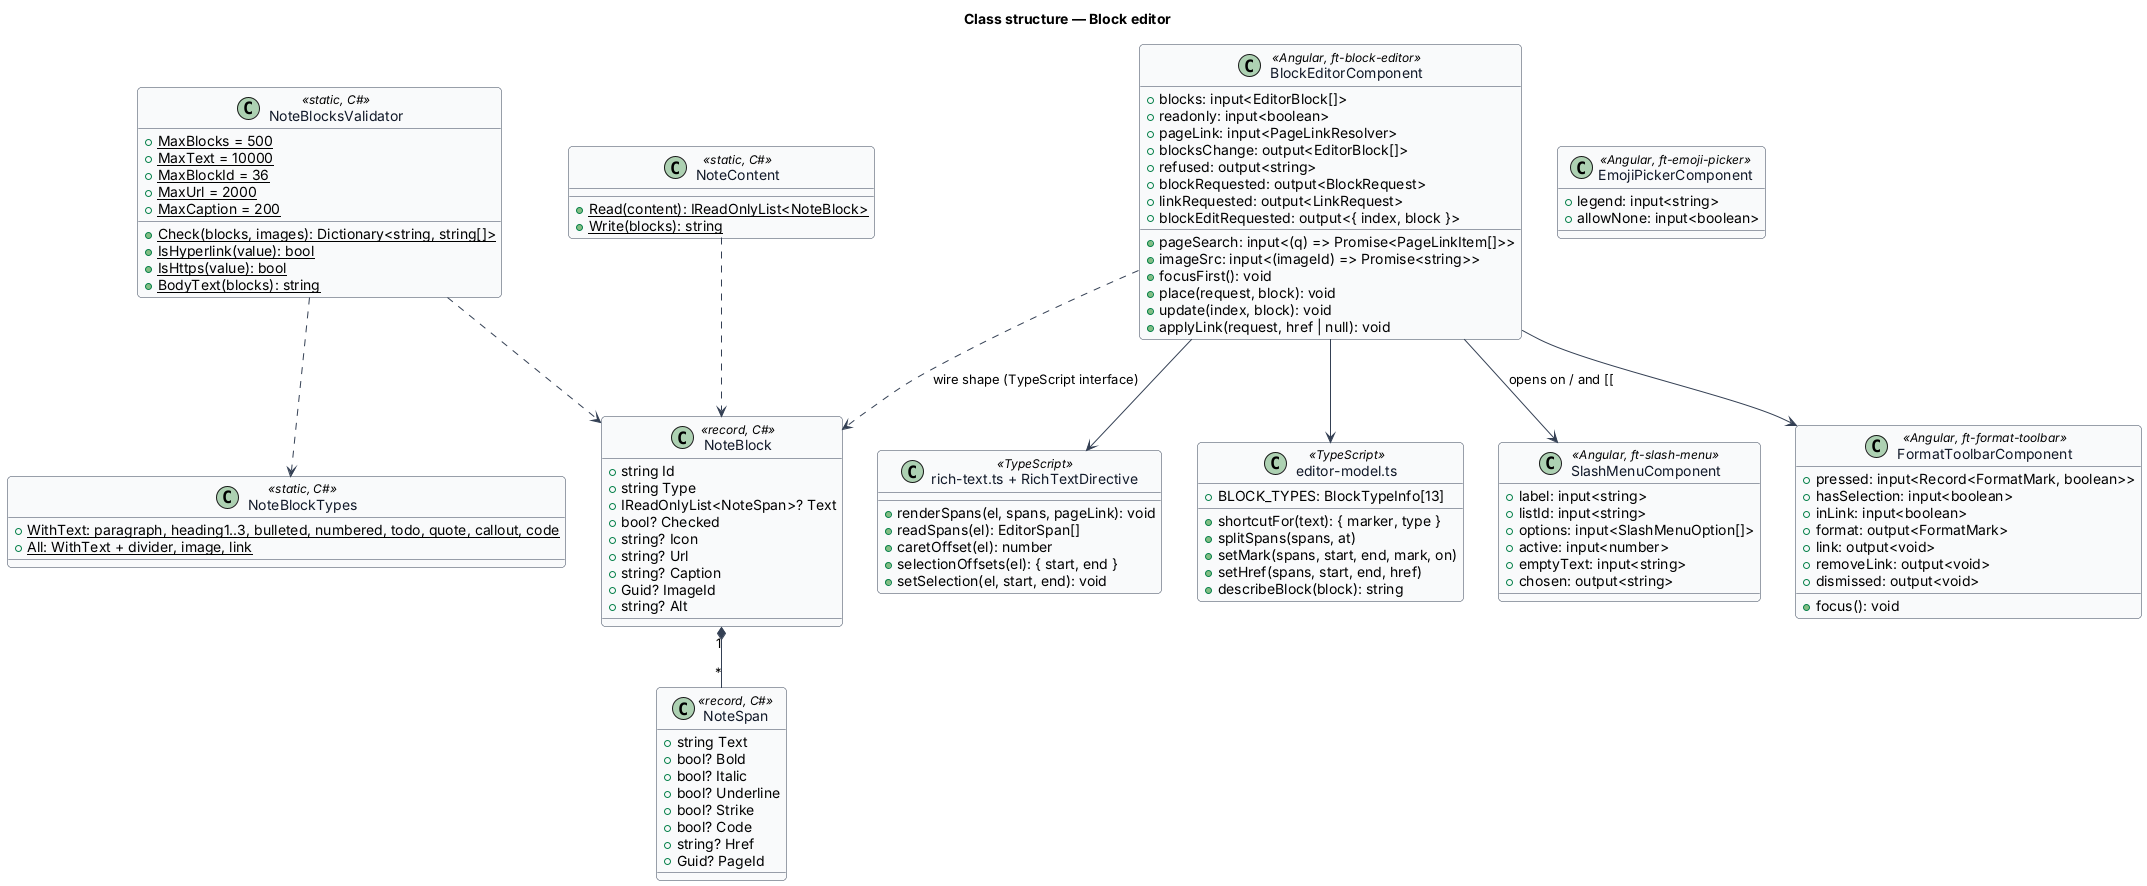

The diagram above was rendered by PlantUML. Its source (embedded in the PNG):
@startuml
skinparam backgroundColor #FFFFFF
skinparam shadowing false
skinparam roundcorner 8
skinparam defaultFontName Arial
skinparam ArrowColor #344054
skinparam class {
  BorderColor #344054
  FontColor #101828
  BackgroundColor #F9FAFB
}
title Class structure — Block editor
class NoteBlock <<record, C#>> {
  +string Id
  +string Type
  +IReadOnlyList<NoteSpan>? Text
  +bool? Checked
  +string? Icon
  +string? Url
  +string? Caption
  +Guid? ImageId
  +string? Alt
}
class NoteSpan <<record, C#>> {
  +string Text
  +bool? Bold
  +bool? Italic
  +bool? Underline
  +bool? Strike
  +bool? Code
  +string? Href
  +Guid? PageId
}
NoteBlock "1" *-- "*" NoteSpan
class NoteBlockTypes <<static, C#>> {
  +{static} WithText: paragraph, heading1..3, bulleted, numbered, todo, quote, callout, code
  +{static} All: WithText + divider, image, link
}
class NoteBlocksValidator <<static, C#>> {
  +{static} MaxBlocks = 500
  +{static} MaxText = 10000
  +{static} MaxBlockId = 36
  +{static} MaxUrl = 2000
  +{static} MaxCaption = 200
  +{static} Check(blocks, images): Dictionary<string, string[]>
  +{static} IsHyperlink(value): bool
  +{static} IsHttps(value): bool
  +{static} BodyText(blocks): string
}
NoteBlocksValidator ..> NoteBlockTypes
NoteBlocksValidator ..> NoteBlock
class NoteContent <<static, C#>> {
  +{static} Read(content): IReadOnlyList<NoteBlock>
  +{static} Write(blocks): string
}
NoteContent ..> NoteBlock

class BlockEditorComponent <<Angular, ft-block-editor>> {
  +blocks: input<EditorBlock[]>
  +readonly: input<boolean>
  +pageLink: input<PageLinkResolver>
  +pageSearch: input<(q) => Promise<PageLinkItem[]>>
  +imageSrc: input<(imageId) => Promise<string>>
  +blocksChange: output<EditorBlock[]>
  +refused: output<string>
  +blockRequested: output<BlockRequest>
  +linkRequested: output<LinkRequest>
  +blockEditRequested: output<{ index, block }>
  +focusFirst(): void
  +place(request, block): void
  +update(index, block): void
  +applyLink(request, href | null): void
}
class "rich-text.ts + RichTextDirective" as RichText <<TypeScript>> {
  +renderSpans(el, spans, pageLink): void
  +readSpans(el): EditorSpan[]
  +caretOffset(el): number
  +selectionOffsets(el): { start, end }
  +setSelection(el, start, end): void
}
class "editor-model.ts" as EditorModel <<TypeScript>> {
  +BLOCK_TYPES: BlockTypeInfo[13]
  +shortcutFor(text): { marker, type }
  +splitSpans(spans, at)
  +setMark(spans, start, end, mark, on)
  +setHref(spans, start, end, href)
  +describeBlock(block): string
}
class SlashMenuComponent <<Angular, ft-slash-menu>> {
  +label: input<string>
  +listId: input<string>
  +options: input<SlashMenuOption[]>
  +active: input<number>
  +emptyText: input<string>
  +chosen: output<string>
}
class FormatToolbarComponent <<Angular, ft-format-toolbar>> {
  +pressed: input<Record<FormatMark, boolean>>
  +hasSelection: input<boolean>
  +inLink: input<boolean>
  +format: output<FormatMark>
  +link: output<void>
  +removeLink: output<void>
  +dismissed: output<void>
  +focus(): void
}
class EmojiPickerComponent <<Angular, ft-emoji-picker>> {
  +legend: input<string>
  +allowNone: input<boolean>
}
BlockEditorComponent --> RichText
BlockEditorComponent --> EditorModel
BlockEditorComponent --> SlashMenuComponent : opens on / and [[
BlockEditorComponent --> FormatToolbarComponent
BlockEditorComponent ..> NoteBlock : wire shape (TypeScript interface)
@enduml